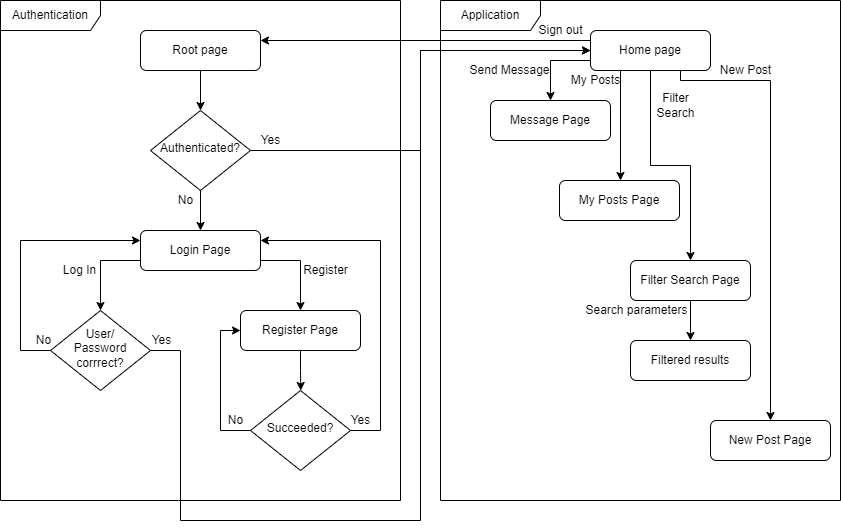

The diagram above was exported from draw.io. Its source (the exported page's mxGraphModel, read from the mxfile embedded in the PNG):
<mxGraphModel dx="1385" dy="662" grid="1" gridSize="10" guides="1" tooltips="1" connect="1" arrows="1" fold="1" page="1" pageScale="1" pageWidth="827" pageHeight="1169" math="0" shadow="0">
  <root>
    <mxCell id="WIyWlLk6GJQsqaUBKTNV-0" />
    <mxCell id="WIyWlLk6GJQsqaUBKTNV-1" parent="WIyWlLk6GJQsqaUBKTNV-0" />
    <mxCell id="k29yKtWk4ac8l2gx55xP-61" value="Application" style="shape=umlFrame;whiteSpace=wrap;html=1;width=100;height=30;" vertex="1" parent="WIyWlLk6GJQsqaUBKTNV-1">
      <mxGeometry x="460" y="20" width="400" height="500" as="geometry" />
    </mxCell>
    <mxCell id="k29yKtWk4ac8l2gx55xP-33" value="Authentication" style="shape=umlFrame;whiteSpace=wrap;html=1;width=100;height=30;" vertex="1" parent="WIyWlLk6GJQsqaUBKTNV-1">
      <mxGeometry x="20" y="20" width="400" height="500" as="geometry" />
    </mxCell>
    <mxCell id="k29yKtWk4ac8l2gx55xP-5" style="edgeStyle=orthogonalEdgeStyle;rounded=0;orthogonalLoop=1;jettySize=auto;html=1;exitX=0.5;exitY=1;exitDx=0;exitDy=0;entryX=0.5;entryY=0;entryDx=0;entryDy=0;" edge="1" parent="WIyWlLk6GJQsqaUBKTNV-1" source="WIyWlLk6GJQsqaUBKTNV-3" target="WIyWlLk6GJQsqaUBKTNV-6">
      <mxGeometry relative="1" as="geometry" />
    </mxCell>
    <mxCell id="WIyWlLk6GJQsqaUBKTNV-3" value="Root page" style="rounded=1;whiteSpace=wrap;html=1;fontSize=12;glass=0;strokeWidth=1;shadow=0;" parent="WIyWlLk6GJQsqaUBKTNV-1" vertex="1">
      <mxGeometry x="160" y="50" width="120" height="40" as="geometry" />
    </mxCell>
    <mxCell id="k29yKtWk4ac8l2gx55xP-7" style="edgeStyle=orthogonalEdgeStyle;rounded=0;orthogonalLoop=1;jettySize=auto;html=1;exitX=0.5;exitY=1;exitDx=0;exitDy=0;entryX=0.5;entryY=0;entryDx=0;entryDy=0;" edge="1" parent="WIyWlLk6GJQsqaUBKTNV-1" source="WIyWlLk6GJQsqaUBKTNV-6">
      <mxGeometry relative="1" as="geometry">
        <mxPoint x="220" y="250" as="targetPoint" />
      </mxGeometry>
    </mxCell>
    <mxCell id="k29yKtWk4ac8l2gx55xP-35" style="edgeStyle=orthogonalEdgeStyle;rounded=0;orthogonalLoop=1;jettySize=auto;html=1;exitX=1;exitY=0.5;exitDx=0;exitDy=0;entryX=0;entryY=0.5;entryDx=0;entryDy=0;" edge="1" parent="WIyWlLk6GJQsqaUBKTNV-1" source="WIyWlLk6GJQsqaUBKTNV-6" target="k29yKtWk4ac8l2gx55xP-38">
      <mxGeometry relative="1" as="geometry">
        <mxPoint x="440" y="169.66666666666674" as="targetPoint" />
        <Array as="points">
          <mxPoint x="440" y="170" />
          <mxPoint x="440" y="70" />
        </Array>
      </mxGeometry>
    </mxCell>
    <mxCell id="WIyWlLk6GJQsqaUBKTNV-6" value="Authenticated?" style="rhombus;whiteSpace=wrap;html=1;shadow=0;fontFamily=Helvetica;fontSize=12;align=center;strokeWidth=1;spacing=6;spacingTop=-4;" parent="WIyWlLk6GJQsqaUBKTNV-1" vertex="1">
      <mxGeometry x="170" y="130" width="100" height="80" as="geometry" />
    </mxCell>
    <mxCell id="k29yKtWk4ac8l2gx55xP-13" style="edgeStyle=orthogonalEdgeStyle;rounded=0;orthogonalLoop=1;jettySize=auto;html=1;exitX=0.5;exitY=1;exitDx=0;exitDy=0;" edge="1" parent="WIyWlLk6GJQsqaUBKTNV-1" source="WIyWlLk6GJQsqaUBKTNV-7">
      <mxGeometry relative="1" as="geometry">
        <mxPoint x="320.2857142857142" y="410" as="targetPoint" />
      </mxGeometry>
    </mxCell>
    <mxCell id="WIyWlLk6GJQsqaUBKTNV-7" value="Register Page" style="rounded=1;whiteSpace=wrap;html=1;fontSize=12;glass=0;strokeWidth=1;shadow=0;" parent="WIyWlLk6GJQsqaUBKTNV-1" vertex="1">
      <mxGeometry x="260" y="330" width="120" height="40" as="geometry" />
    </mxCell>
    <mxCell id="k29yKtWk4ac8l2gx55xP-22" style="edgeStyle=orthogonalEdgeStyle;rounded=0;orthogonalLoop=1;jettySize=auto;html=1;exitX=0;exitY=0.75;exitDx=0;exitDy=0;entryX=0.5;entryY=0;entryDx=0;entryDy=0;" edge="1" parent="WIyWlLk6GJQsqaUBKTNV-1" source="k29yKtWk4ac8l2gx55xP-2" target="k29yKtWk4ac8l2gx55xP-18">
      <mxGeometry relative="1" as="geometry" />
    </mxCell>
    <mxCell id="k29yKtWk4ac8l2gx55xP-28" style="edgeStyle=orthogonalEdgeStyle;rounded=0;orthogonalLoop=1;jettySize=auto;html=1;exitX=1;exitY=0.75;exitDx=0;exitDy=0;entryX=0.5;entryY=0;entryDx=0;entryDy=0;" edge="1" parent="WIyWlLk6GJQsqaUBKTNV-1" source="k29yKtWk4ac8l2gx55xP-2" target="WIyWlLk6GJQsqaUBKTNV-7">
      <mxGeometry relative="1" as="geometry" />
    </mxCell>
    <mxCell id="k29yKtWk4ac8l2gx55xP-2" value="Login Page" style="rounded=1;whiteSpace=wrap;html=1;fontSize=12;glass=0;strokeWidth=1;shadow=0;" vertex="1" parent="WIyWlLk6GJQsqaUBKTNV-1">
      <mxGeometry x="160" y="250" width="120" height="40" as="geometry" />
    </mxCell>
    <mxCell id="k29yKtWk4ac8l2gx55xP-8" value="No" style="text;html=1;align=center;verticalAlign=middle;resizable=0;points=[];autosize=1;strokeColor=none;fillColor=none;" vertex="1" parent="WIyWlLk6GJQsqaUBKTNV-1">
      <mxGeometry x="190" y="210" width="30" height="20" as="geometry" />
    </mxCell>
    <mxCell id="k29yKtWk4ac8l2gx55xP-12" value="Register" style="text;html=1;align=center;verticalAlign=middle;resizable=0;points=[];autosize=1;strokeColor=none;fillColor=none;" vertex="1" parent="WIyWlLk6GJQsqaUBKTNV-1">
      <mxGeometry x="315" y="280" width="60" height="20" as="geometry" />
    </mxCell>
    <mxCell id="k29yKtWk4ac8l2gx55xP-27" style="edgeStyle=orthogonalEdgeStyle;rounded=0;orthogonalLoop=1;jettySize=auto;html=1;exitX=0;exitY=0.5;exitDx=0;exitDy=0;entryX=0;entryY=0.5;entryDx=0;entryDy=0;" edge="1" parent="WIyWlLk6GJQsqaUBKTNV-1" source="k29yKtWk4ac8l2gx55xP-14" target="WIyWlLk6GJQsqaUBKTNV-7">
      <mxGeometry relative="1" as="geometry" />
    </mxCell>
    <mxCell id="k29yKtWk4ac8l2gx55xP-30" style="edgeStyle=orthogonalEdgeStyle;rounded=0;orthogonalLoop=1;jettySize=auto;html=1;exitX=1;exitY=0.5;exitDx=0;exitDy=0;entryX=1;entryY=0.25;entryDx=0;entryDy=0;" edge="1" parent="WIyWlLk6GJQsqaUBKTNV-1" source="k29yKtWk4ac8l2gx55xP-14" target="k29yKtWk4ac8l2gx55xP-2">
      <mxGeometry relative="1" as="geometry">
        <Array as="points">
          <mxPoint x="400" y="450" />
          <mxPoint x="400" y="260" />
        </Array>
      </mxGeometry>
    </mxCell>
    <mxCell id="k29yKtWk4ac8l2gx55xP-14" value="Succeeded?" style="rhombus;whiteSpace=wrap;html=1;shadow=0;fontFamily=Helvetica;fontSize=12;align=center;strokeWidth=1;spacing=6;spacingTop=-4;" vertex="1" parent="WIyWlLk6GJQsqaUBKTNV-1">
      <mxGeometry x="270" y="410" width="100" height="80" as="geometry" />
    </mxCell>
    <mxCell id="k29yKtWk4ac8l2gx55xP-16" value="No" style="text;html=1;align=center;verticalAlign=middle;resizable=0;points=[];autosize=1;strokeColor=none;fillColor=none;" vertex="1" parent="WIyWlLk6GJQsqaUBKTNV-1">
      <mxGeometry x="240" y="430" width="30" height="20" as="geometry" />
    </mxCell>
    <mxCell id="k29yKtWk4ac8l2gx55xP-23" style="edgeStyle=orthogonalEdgeStyle;rounded=0;orthogonalLoop=1;jettySize=auto;html=1;exitX=0;exitY=0.5;exitDx=0;exitDy=0;entryX=0;entryY=0.25;entryDx=0;entryDy=0;" edge="1" parent="WIyWlLk6GJQsqaUBKTNV-1" source="k29yKtWk4ac8l2gx55xP-18" target="k29yKtWk4ac8l2gx55xP-2">
      <mxGeometry relative="1" as="geometry">
        <Array as="points">
          <mxPoint x="40" y="370" />
          <mxPoint x="40" y="260" />
        </Array>
      </mxGeometry>
    </mxCell>
    <mxCell id="k29yKtWk4ac8l2gx55xP-32" style="edgeStyle=orthogonalEdgeStyle;rounded=0;orthogonalLoop=1;jettySize=auto;html=1;exitX=1;exitY=0.5;exitDx=0;exitDy=0;entryX=0;entryY=0.5;entryDx=0;entryDy=0;" edge="1" parent="WIyWlLk6GJQsqaUBKTNV-1" source="k29yKtWk4ac8l2gx55xP-18" target="k29yKtWk4ac8l2gx55xP-38">
      <mxGeometry relative="1" as="geometry">
        <mxPoint x="200" y="560" as="targetPoint" />
        <Array as="points">
          <mxPoint x="200" y="370" />
          <mxPoint x="200" y="540" />
          <mxPoint x="440" y="540" />
          <mxPoint x="440" y="70" />
        </Array>
      </mxGeometry>
    </mxCell>
    <mxCell id="k29yKtWk4ac8l2gx55xP-18" value="User/&lt;br&gt;Password corrrect?" style="rhombus;whiteSpace=wrap;html=1;shadow=0;fontFamily=Helvetica;fontSize=12;align=center;strokeWidth=1;spacing=6;spacingTop=-4;" vertex="1" parent="WIyWlLk6GJQsqaUBKTNV-1">
      <mxGeometry x="70" y="330" width="100" height="80" as="geometry" />
    </mxCell>
    <mxCell id="k29yKtWk4ac8l2gx55xP-21" value="Log In" style="text;html=1;align=center;verticalAlign=middle;resizable=0;points=[];autosize=1;strokeColor=none;fillColor=none;" vertex="1" parent="WIyWlLk6GJQsqaUBKTNV-1">
      <mxGeometry x="74" y="280" width="50" height="20" as="geometry" />
    </mxCell>
    <mxCell id="k29yKtWk4ac8l2gx55xP-24" value="No" style="text;html=1;align=center;verticalAlign=middle;resizable=0;points=[];autosize=1;strokeColor=none;fillColor=none;" vertex="1" parent="WIyWlLk6GJQsqaUBKTNV-1">
      <mxGeometry x="48" y="350" width="30" height="20" as="geometry" />
    </mxCell>
    <mxCell id="k29yKtWk4ac8l2gx55xP-31" value="Yes" style="text;html=1;align=center;verticalAlign=middle;resizable=0;points=[];autosize=1;strokeColor=none;fillColor=none;" vertex="1" parent="WIyWlLk6GJQsqaUBKTNV-1">
      <mxGeometry x="360" y="430" width="40" height="20" as="geometry" />
    </mxCell>
    <mxCell id="k29yKtWk4ac8l2gx55xP-36" value="Yes" style="text;html=1;align=center;verticalAlign=middle;resizable=0;points=[];autosize=1;strokeColor=none;fillColor=none;" vertex="1" parent="WIyWlLk6GJQsqaUBKTNV-1">
      <mxGeometry x="270" y="150" width="40" height="20" as="geometry" />
    </mxCell>
    <mxCell id="k29yKtWk4ac8l2gx55xP-39" style="edgeStyle=orthogonalEdgeStyle;rounded=0;orthogonalLoop=1;jettySize=auto;html=1;exitX=0;exitY=0.25;exitDx=0;exitDy=0;entryX=1;entryY=0.25;entryDx=0;entryDy=0;" edge="1" parent="WIyWlLk6GJQsqaUBKTNV-1" source="k29yKtWk4ac8l2gx55xP-38" target="WIyWlLk6GJQsqaUBKTNV-3">
      <mxGeometry relative="1" as="geometry" />
    </mxCell>
    <mxCell id="k29yKtWk4ac8l2gx55xP-42" style="edgeStyle=orthogonalEdgeStyle;rounded=0;orthogonalLoop=1;jettySize=auto;html=1;exitX=0;exitY=0.75;exitDx=0;exitDy=0;entryX=0.5;entryY=0;entryDx=0;entryDy=0;" edge="1" parent="WIyWlLk6GJQsqaUBKTNV-1" source="k29yKtWk4ac8l2gx55xP-38" target="k29yKtWk4ac8l2gx55xP-41">
      <mxGeometry relative="1" as="geometry" />
    </mxCell>
    <mxCell id="k29yKtWk4ac8l2gx55xP-46" style="edgeStyle=orthogonalEdgeStyle;rounded=0;orthogonalLoop=1;jettySize=auto;html=1;exitX=0.25;exitY=1;exitDx=0;exitDy=0;" edge="1" parent="WIyWlLk6GJQsqaUBKTNV-1" source="k29yKtWk4ac8l2gx55xP-38">
      <mxGeometry relative="1" as="geometry">
        <mxPoint x="640" y="199.9999999999999" as="targetPoint" />
      </mxGeometry>
    </mxCell>
    <mxCell id="k29yKtWk4ac8l2gx55xP-51" style="edgeStyle=orthogonalEdgeStyle;rounded=0;orthogonalLoop=1;jettySize=auto;html=1;exitX=0.5;exitY=1;exitDx=0;exitDy=0;entryX=0.5;entryY=0;entryDx=0;entryDy=0;" edge="1" parent="WIyWlLk6GJQsqaUBKTNV-1" source="k29yKtWk4ac8l2gx55xP-38" target="k29yKtWk4ac8l2gx55xP-50">
      <mxGeometry relative="1" as="geometry" />
    </mxCell>
    <mxCell id="k29yKtWk4ac8l2gx55xP-59" style="edgeStyle=orthogonalEdgeStyle;rounded=0;orthogonalLoop=1;jettySize=auto;html=1;exitX=0.75;exitY=1;exitDx=0;exitDy=0;" edge="1" parent="WIyWlLk6GJQsqaUBKTNV-1" source="k29yKtWk4ac8l2gx55xP-38" target="k29yKtWk4ac8l2gx55xP-58">
      <mxGeometry relative="1" as="geometry">
        <Array as="points">
          <mxPoint x="700" y="100" />
          <mxPoint x="790" y="100" />
        </Array>
      </mxGeometry>
    </mxCell>
    <mxCell id="k29yKtWk4ac8l2gx55xP-38" value="Home page" style="rounded=1;whiteSpace=wrap;html=1;fontSize=12;glass=0;strokeWidth=1;shadow=0;" vertex="1" parent="WIyWlLk6GJQsqaUBKTNV-1">
      <mxGeometry x="610" y="50" width="120" height="40" as="geometry" />
    </mxCell>
    <mxCell id="k29yKtWk4ac8l2gx55xP-40" value="Sign out" style="text;html=1;align=center;verticalAlign=middle;resizable=0;points=[];autosize=1;strokeColor=none;fillColor=none;" vertex="1" parent="WIyWlLk6GJQsqaUBKTNV-1">
      <mxGeometry x="550" y="40" width="60" height="20" as="geometry" />
    </mxCell>
    <mxCell id="k29yKtWk4ac8l2gx55xP-41" value="Message Page" style="rounded=1;whiteSpace=wrap;html=1;fontSize=12;glass=0;strokeWidth=1;shadow=0;" vertex="1" parent="WIyWlLk6GJQsqaUBKTNV-1">
      <mxGeometry x="510" y="120" width="120" height="40" as="geometry" />
    </mxCell>
    <mxCell id="k29yKtWk4ac8l2gx55xP-43" value="Send Message" style="text;html=1;align=center;verticalAlign=middle;resizable=0;points=[];autosize=1;strokeColor=none;fillColor=none;" vertex="1" parent="WIyWlLk6GJQsqaUBKTNV-1">
      <mxGeometry x="479" y="80" width="100" height="20" as="geometry" />
    </mxCell>
    <mxCell id="k29yKtWk4ac8l2gx55xP-47" value="My Posts Page" style="rounded=1;whiteSpace=wrap;html=1;fontSize=12;glass=0;strokeWidth=1;shadow=0;" vertex="1" parent="WIyWlLk6GJQsqaUBKTNV-1">
      <mxGeometry x="579" y="200" width="120" height="40" as="geometry" />
    </mxCell>
    <mxCell id="k29yKtWk4ac8l2gx55xP-48" value="My Posts" style="text;html=1;align=center;verticalAlign=middle;resizable=0;points=[];autosize=1;strokeColor=none;fillColor=none;" vertex="1" parent="WIyWlLk6GJQsqaUBKTNV-1">
      <mxGeometry x="585" y="90" width="60" height="20" as="geometry" />
    </mxCell>
    <mxCell id="k29yKtWk4ac8l2gx55xP-56" style="edgeStyle=orthogonalEdgeStyle;rounded=0;orthogonalLoop=1;jettySize=auto;html=1;exitX=0.5;exitY=1;exitDx=0;exitDy=0;entryX=0.5;entryY=0;entryDx=0;entryDy=0;" edge="1" parent="WIyWlLk6GJQsqaUBKTNV-1" source="k29yKtWk4ac8l2gx55xP-50" target="k29yKtWk4ac8l2gx55xP-55">
      <mxGeometry relative="1" as="geometry" />
    </mxCell>
    <mxCell id="k29yKtWk4ac8l2gx55xP-50" value="Filter Search Page" style="rounded=1;whiteSpace=wrap;html=1;fontSize=12;glass=0;strokeWidth=1;shadow=0;" vertex="1" parent="WIyWlLk6GJQsqaUBKTNV-1">
      <mxGeometry x="650" y="280" width="120" height="40" as="geometry" />
    </mxCell>
    <mxCell id="k29yKtWk4ac8l2gx55xP-52" value="Filter&lt;br&gt;Search" style="text;html=1;align=center;verticalAlign=middle;resizable=0;points=[];autosize=1;strokeColor=none;fillColor=none;" vertex="1" parent="WIyWlLk6GJQsqaUBKTNV-1">
      <mxGeometry x="670" y="110" width="50" height="30" as="geometry" />
    </mxCell>
    <mxCell id="k29yKtWk4ac8l2gx55xP-55" value="Filtered results" style="rounded=1;whiteSpace=wrap;html=1;fontSize=12;glass=0;strokeWidth=1;shadow=0;" vertex="1" parent="WIyWlLk6GJQsqaUBKTNV-1">
      <mxGeometry x="650" y="360" width="120" height="40" as="geometry" />
    </mxCell>
    <mxCell id="k29yKtWk4ac8l2gx55xP-57" value="Search parameters" style="text;html=1;align=center;verticalAlign=middle;resizable=0;points=[];autosize=1;strokeColor=none;fillColor=none;" vertex="1" parent="WIyWlLk6GJQsqaUBKTNV-1">
      <mxGeometry x="596" y="320" width="120" height="20" as="geometry" />
    </mxCell>
    <mxCell id="k29yKtWk4ac8l2gx55xP-58" value="New Post Page" style="rounded=1;whiteSpace=wrap;html=1;fontSize=12;glass=0;strokeWidth=1;shadow=0;" vertex="1" parent="WIyWlLk6GJQsqaUBKTNV-1">
      <mxGeometry x="730" y="440" width="120" height="40" as="geometry" />
    </mxCell>
    <mxCell id="k29yKtWk4ac8l2gx55xP-60" value="New Post" style="text;html=1;align=center;verticalAlign=middle;resizable=0;points=[];autosize=1;strokeColor=none;fillColor=none;" vertex="1" parent="WIyWlLk6GJQsqaUBKTNV-1">
      <mxGeometry x="730" y="80" width="70" height="20" as="geometry" />
    </mxCell>
    <mxCell id="k29yKtWk4ac8l2gx55xP-62" value="Yes" style="text;html=1;align=center;verticalAlign=middle;resizable=0;points=[];autosize=1;strokeColor=none;fillColor=none;" vertex="1" parent="WIyWlLk6GJQsqaUBKTNV-1">
      <mxGeometry x="161" y="350" width="40" height="20" as="geometry" />
    </mxCell>
  </root>
</mxGraphModel>